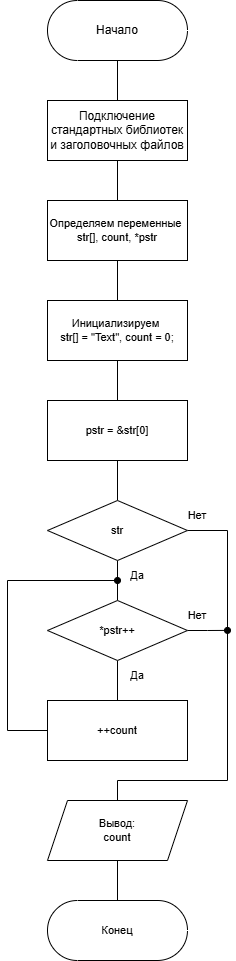

The diagram above was exported from draw.io. Its source (the exported page's mxGraphModel, read from the mxfile embedded in the PNG):
<mxGraphModel dx="1777" dy="1393" grid="1" gridSize="10" guides="1" tooltips="1" connect="1" arrows="1" fold="1" page="1" pageScale="1" pageWidth="827" pageHeight="1169" math="0" shadow="0">
  <root>
    <mxCell id="0" />
    <mxCell id="1" parent="0" />
    <mxCell id="xngAj6omqES5oPFzTnG6-65" value="" style="edgeStyle=orthogonalEdgeStyle;shape=connector;rounded=0;orthogonalLoop=1;jettySize=auto;html=1;strokeColor=default;align=center;verticalAlign=middle;fontFamily=Helvetica;fontSize=11;fontColor=default;labelBackgroundColor=default;endArrow=none;endFill=0;" edge="1" parent="1" source="xngAj6omqES5oPFzTnG6-66" target="xngAj6omqES5oPFzTnG6-68">
      <mxGeometry relative="1" as="geometry" />
    </mxCell>
    <mxCell id="xngAj6omqES5oPFzTnG6-66" value="Начало" style="html=1;dashed=0;whiteSpace=wrap;shape=mxgraph.dfd.start" vertex="1" parent="1">
      <mxGeometry x="410" y="350" width="140" height="60" as="geometry" />
    </mxCell>
    <mxCell id="xngAj6omqES5oPFzTnG6-67" value="" style="edgeStyle=orthogonalEdgeStyle;shape=connector;rounded=0;orthogonalLoop=1;jettySize=auto;html=1;strokeColor=default;align=center;verticalAlign=middle;fontFamily=Helvetica;fontSize=11;fontColor=default;labelBackgroundColor=default;endArrow=none;endFill=0;" edge="1" parent="1" source="xngAj6omqES5oPFzTnG6-68">
      <mxGeometry relative="1" as="geometry">
        <mxPoint x="480" y="550" as="targetPoint" />
      </mxGeometry>
    </mxCell>
    <mxCell id="xngAj6omqES5oPFzTnG6-68" value="Подключение стандартных библиотек и заголовочных файлов" style="whiteSpace=wrap;html=1;" vertex="1" parent="1">
      <mxGeometry x="410" y="450" width="140" height="60" as="geometry" />
    </mxCell>
    <mxCell id="xngAj6omqES5oPFzTnG6-70" value="" style="edgeStyle=orthogonalEdgeStyle;shape=connector;rounded=0;orthogonalLoop=1;jettySize=auto;html=1;strokeColor=default;align=center;verticalAlign=middle;fontFamily=Helvetica;fontSize=11;fontColor=default;labelBackgroundColor=default;endArrow=none;endFill=0;" edge="1" parent="1" source="xngAj6omqES5oPFzTnG6-71" target="xngAj6omqES5oPFzTnG6-73">
      <mxGeometry relative="1" as="geometry" />
    </mxCell>
    <mxCell id="xngAj6omqES5oPFzTnG6-71" value="Определяем переменные&amp;nbsp;&lt;div&gt;str[], count, *pstr&lt;/div&gt;" style="whiteSpace=wrap;html=1;rounded=0;fontFamily=Helvetica;fontSize=11;fontColor=default;labelBackgroundColor=default;" vertex="1" parent="1">
      <mxGeometry x="410" y="550" width="140" height="60" as="geometry" />
    </mxCell>
    <mxCell id="xngAj6omqES5oPFzTnG6-72" value="" style="edgeStyle=orthogonalEdgeStyle;shape=connector;rounded=0;orthogonalLoop=1;jettySize=auto;html=1;strokeColor=default;align=center;verticalAlign=middle;fontFamily=Helvetica;fontSize=11;fontColor=default;labelBackgroundColor=default;endArrow=none;endFill=0;" edge="1" parent="1" source="xngAj6omqES5oPFzTnG6-73" target="xngAj6omqES5oPFzTnG6-75">
      <mxGeometry relative="1" as="geometry" />
    </mxCell>
    <mxCell id="xngAj6omqES5oPFzTnG6-73" value="Инициализируем&amp;nbsp;&lt;div&gt;str[] = &quot;Text&quot;, count = 0;&lt;/div&gt;" style="whiteSpace=wrap;html=1;rounded=0;fontFamily=Helvetica;fontSize=11;fontColor=default;labelBackgroundColor=default;" vertex="1" parent="1">
      <mxGeometry x="410" y="650" width="140" height="60" as="geometry" />
    </mxCell>
    <mxCell id="xngAj6omqES5oPFzTnG6-74" value="" style="edgeStyle=orthogonalEdgeStyle;shape=connector;rounded=0;orthogonalLoop=1;jettySize=auto;html=1;strokeColor=default;align=center;verticalAlign=middle;fontFamily=Helvetica;fontSize=11;fontColor=default;labelBackgroundColor=default;endArrow=none;endFill=0;" edge="1" parent="1" source="xngAj6omqES5oPFzTnG6-75" target="xngAj6omqES5oPFzTnG6-78">
      <mxGeometry relative="1" as="geometry" />
    </mxCell>
    <mxCell id="xngAj6omqES5oPFzTnG6-75" value="&lt;div&gt;pstr = &amp;amp;str[0]&lt;/div&gt;" style="whiteSpace=wrap;html=1;rounded=0;fontFamily=Helvetica;fontSize=11;fontColor=default;labelBackgroundColor=default;" vertex="1" parent="1">
      <mxGeometry x="410" y="750" width="140" height="60" as="geometry" />
    </mxCell>
    <mxCell id="xngAj6omqES5oPFzTnG6-76" value="" style="edgeStyle=orthogonalEdgeStyle;shape=connector;rounded=0;orthogonalLoop=1;jettySize=auto;html=1;strokeColor=default;align=center;verticalAlign=middle;fontFamily=Helvetica;fontSize=11;fontColor=default;labelBackgroundColor=default;endArrow=none;endFill=0;" edge="1" parent="1" source="xngAj6omqES5oPFzTnG6-78" target="xngAj6omqES5oPFzTnG6-81">
      <mxGeometry relative="1" as="geometry" />
    </mxCell>
    <mxCell id="xngAj6omqES5oPFzTnG6-77" style="edgeStyle=orthogonalEdgeStyle;shape=connector;rounded=0;orthogonalLoop=1;jettySize=auto;html=1;exitX=1;exitY=0.5;exitDx=0;exitDy=0;entryX=0.5;entryY=0;entryDx=0;entryDy=0;strokeColor=default;align=center;verticalAlign=middle;fontFamily=Helvetica;fontSize=11;fontColor=default;labelBackgroundColor=default;endArrow=none;endFill=0;" edge="1" parent="1" source="xngAj6omqES5oPFzTnG6-78" target="xngAj6omqES5oPFzTnG6-85">
      <mxGeometry relative="1" as="geometry">
        <Array as="points">
          <mxPoint x="590" y="880" />
          <mxPoint x="590" y="1130" />
          <mxPoint x="480" y="1130" />
        </Array>
      </mxGeometry>
    </mxCell>
    <mxCell id="xngAj6omqES5oPFzTnG6-78" value="str" style="rhombus;whiteSpace=wrap;html=1;fontFamily=Helvetica;fontSize=11;fontColor=default;labelBackgroundColor=default;" vertex="1" parent="1">
      <mxGeometry x="410" y="849.9999999999998" width="140" height="60" as="geometry" />
    </mxCell>
    <mxCell id="xngAj6omqES5oPFzTnG6-79" value="" style="edgeStyle=orthogonalEdgeStyle;shape=connector;rounded=0;orthogonalLoop=1;jettySize=auto;html=1;strokeColor=default;align=center;verticalAlign=middle;fontFamily=Helvetica;fontSize=11;fontColor=default;labelBackgroundColor=default;endArrow=none;endFill=0;" edge="1" parent="1" source="xngAj6omqES5oPFzTnG6-81" target="xngAj6omqES5oPFzTnG6-83">
      <mxGeometry relative="1" as="geometry" />
    </mxCell>
    <mxCell id="xngAj6omqES5oPFzTnG6-80" style="edgeStyle=orthogonalEdgeStyle;shape=connector;rounded=0;orthogonalLoop=1;jettySize=auto;html=1;exitX=1;exitY=0.5;exitDx=0;exitDy=0;strokeColor=default;align=center;verticalAlign=middle;fontFamily=Helvetica;fontSize=11;fontColor=default;labelBackgroundColor=default;endArrow=oval;endFill=1;" edge="1" parent="1" source="xngAj6omqES5oPFzTnG6-81">
      <mxGeometry relative="1" as="geometry">
        <mxPoint x="590" y="979.8965517241379" as="targetPoint" />
      </mxGeometry>
    </mxCell>
    <mxCell id="xngAj6omqES5oPFzTnG6-81" value="*pstr++" style="rhombus;whiteSpace=wrap;html=1;fontFamily=Helvetica;fontSize=11;fontColor=default;labelBackgroundColor=default;" vertex="1" parent="1">
      <mxGeometry x="410" y="949.9999999999998" width="140" height="60" as="geometry" />
    </mxCell>
    <mxCell id="xngAj6omqES5oPFzTnG6-82" style="edgeStyle=orthogonalEdgeStyle;shape=connector;rounded=0;orthogonalLoop=1;jettySize=auto;html=1;exitX=0;exitY=0.5;exitDx=0;exitDy=0;strokeColor=default;align=center;verticalAlign=middle;fontFamily=Helvetica;fontSize=11;fontColor=default;labelBackgroundColor=default;endArrow=oval;endFill=1;" edge="1" parent="1" source="xngAj6omqES5oPFzTnG6-83">
      <mxGeometry relative="1" as="geometry">
        <mxPoint x="480" y="930" as="targetPoint" />
        <Array as="points">
          <mxPoint x="370" y="1080" />
          <mxPoint x="370" y="930" />
        </Array>
      </mxGeometry>
    </mxCell>
    <mxCell id="xngAj6omqES5oPFzTnG6-83" value="++count" style="whiteSpace=wrap;html=1;rounded=0;fontFamily=Helvetica;fontSize=11;fontColor=default;labelBackgroundColor=default;" vertex="1" parent="1">
      <mxGeometry x="410" y="1050" width="140" height="60" as="geometry" />
    </mxCell>
    <mxCell id="xngAj6omqES5oPFzTnG6-84" value="" style="edgeStyle=orthogonalEdgeStyle;shape=connector;rounded=0;orthogonalLoop=1;jettySize=auto;html=1;strokeColor=default;align=center;verticalAlign=middle;fontFamily=Helvetica;fontSize=11;fontColor=default;labelBackgroundColor=default;endArrow=none;endFill=0;" edge="1" parent="1" source="xngAj6omqES5oPFzTnG6-85" target="xngAj6omqES5oPFzTnG6-90">
      <mxGeometry relative="1" as="geometry" />
    </mxCell>
    <mxCell id="xngAj6omqES5oPFzTnG6-85" value="Вывод:&lt;div&gt;count&lt;/div&gt;" style="shape=parallelogram;perimeter=parallelogramPerimeter;whiteSpace=wrap;html=1;fixedSize=1;rounded=0;fontFamily=Helvetica;fontSize=11;fontColor=default;labelBackgroundColor=default;" vertex="1" parent="1">
      <mxGeometry x="410" y="1150" width="140" height="60" as="geometry" />
    </mxCell>
    <mxCell id="xngAj6omqES5oPFzTnG6-86" value="Да" style="text;html=1;whiteSpace=wrap;strokeColor=none;fillColor=none;align=center;verticalAlign=middle;rounded=0;fontFamily=Helvetica;fontSize=11;fontColor=default;labelBackgroundColor=default;" vertex="1" parent="1">
      <mxGeometry x="470" y="1010" width="60" height="30" as="geometry" />
    </mxCell>
    <mxCell id="xngAj6omqES5oPFzTnG6-87" value="Нет" style="text;html=1;whiteSpace=wrap;strokeColor=none;fillColor=none;align=center;verticalAlign=middle;rounded=0;fontFamily=Helvetica;fontSize=11;fontColor=default;labelBackgroundColor=default;" vertex="1" parent="1">
      <mxGeometry x="530" y="950" width="60" height="30" as="geometry" />
    </mxCell>
    <mxCell id="xngAj6omqES5oPFzTnG6-88" value="Нет" style="text;html=1;whiteSpace=wrap;strokeColor=none;fillColor=none;align=center;verticalAlign=middle;rounded=0;fontFamily=Helvetica;fontSize=11;fontColor=default;labelBackgroundColor=default;" vertex="1" parent="1">
      <mxGeometry x="530" y="850" width="60" height="30" as="geometry" />
    </mxCell>
    <mxCell id="xngAj6omqES5oPFzTnG6-89" value="Да" style="text;html=1;whiteSpace=wrap;strokeColor=none;fillColor=none;align=center;verticalAlign=middle;rounded=0;fontFamily=Helvetica;fontSize=11;fontColor=default;labelBackgroundColor=default;" vertex="1" parent="1">
      <mxGeometry x="470" y="910" width="60" height="30" as="geometry" />
    </mxCell>
    <mxCell id="xngAj6omqES5oPFzTnG6-90" value="Конец" style="html=1;dashed=0;whiteSpace=wrap;shape=mxgraph.dfd.start;fontFamily=Helvetica;fontSize=11;fontColor=default;labelBackgroundColor=default;" vertex="1" parent="1">
      <mxGeometry x="410" y="1250" width="140" height="60" as="geometry" />
    </mxCell>
  </root>
</mxGraphModel>